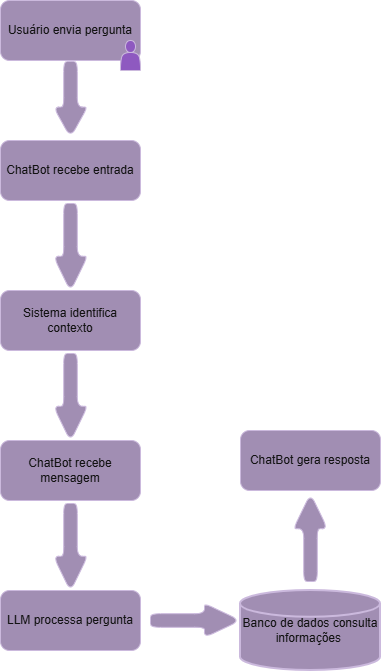

The diagram above was exported from draw.io. Its source (the exported page's mxGraphModel, read from the mxfile embedded in the PNG):
<mxGraphModel dx="774" dy="721" grid="1" gridSize="10" guides="1" tooltips="1" connect="1" arrows="1" fold="1" page="1" pageScale="1" pageWidth="827" pageHeight="1169" math="0" shadow="0">
  <root>
    <mxCell id="0" />
    <mxCell id="1" parent="0" />
    <mxCell id="U53xGMYiaCTpCGeIq1wM-7" edge="1" parent="1" source="U53xGMYiaCTpCGeIq1wM-1" style="edgeStyle=orthogonalEdgeStyle;rounded=0;orthogonalLoop=1;jettySize=auto;html=1;" target="U53xGMYiaCTpCGeIq1wM-6" value="">
      <mxGeometry relative="1" as="geometry" />
    </mxCell>
    <mxCell id="U53xGMYiaCTpCGeIq1wM-1" parent="1" style="rounded=1;whiteSpace=wrap;html=1;fillColor=#76608a;fontColor=#ffffff;strokeColor=#432D57;" value="Usuário envia pergunta" vertex="1">
      <mxGeometry height="60" width="140" x="250" y="100" as="geometry" />
    </mxCell>
    <mxCell id="U53xGMYiaCTpCGeIq1wM-6" parent="1" style="shape=singleArrow;whiteSpace=wrap;html=1;arrowWidth=0.4;arrowSize=0.4;fillColor=#76608a;strokeColor=#432D57;fontColor=#ffffff;rounded=1;rotation=90;" value="" vertex="1">
      <mxGeometry height="34" width="76" x="282" y="182" as="geometry" />
    </mxCell>
    <mxCell id="U53xGMYiaCTpCGeIq1wM-8" parent="1" style="rounded=1;whiteSpace=wrap;html=1;fillColor=#76608a;fontColor=#ffffff;strokeColor=#432D57;" value="ChatBot recebe entrada" vertex="1">
      <mxGeometry height="60" width="140" x="250" y="240" as="geometry" />
    </mxCell>
    <mxCell id="U53xGMYiaCTpCGeIq1wM-11" parent="1" style="shape=singleArrow;whiteSpace=wrap;html=1;arrowWidth=0.4;arrowSize=0.4;fillColor=#76608a;strokeColor=#432D57;fontColor=#ffffff;rounded=1;rotation=90;" value="" vertex="1">
      <mxGeometry height="34" width="88" x="276" y="330" as="geometry" />
    </mxCell>
    <mxCell id="U53xGMYiaCTpCGeIq1wM-17" parent="1" style="rounded=1;whiteSpace=wrap;html=1;fillColor=#76608a;fontColor=#ffffff;strokeColor=#432D57;" value="Sistema identifica contexto" vertex="1">
      <mxGeometry height="60" width="140" x="250" y="390" as="geometry" />
    </mxCell>
    <mxCell id="U53xGMYiaCTpCGeIq1wM-18" parent="1" style="rounded=1;whiteSpace=wrap;html=1;fillColor=#76608a;fontColor=#ffffff;strokeColor=#432D57;" value="LLM processa pergunta" vertex="1">
      <mxGeometry height="60" width="140" x="250" y="690" as="geometry" />
    </mxCell>
    <mxCell id="U53xGMYiaCTpCGeIq1wM-19" parent="1" style="rounded=1;whiteSpace=wrap;html=1;fillColor=#76608a;fontColor=#ffffff;strokeColor=#432D57;" value="ChatBot recebe mensagem" vertex="1">
      <mxGeometry height="60" width="140" x="250" y="540" as="geometry" />
    </mxCell>
    <mxCell id="U53xGMYiaCTpCGeIq1wM-21" parent="1" style="rounded=1;whiteSpace=wrap;html=1;fillColor=#76608a;fontColor=#ffffff;strokeColor=#432D57;" value="ChatBot gera resposta" vertex="1">
      <mxGeometry height="60" width="140" x="490" y="530" as="geometry" />
    </mxCell>
    <mxCell id="U53xGMYiaCTpCGeIq1wM-22" parent="1" style="shape=singleArrow;whiteSpace=wrap;html=1;arrowWidth=0.4;arrowSize=0.4;fillColor=#76608a;strokeColor=#432D57;fontColor=#ffffff;rounded=1;rotation=90;" value="" vertex="1">
      <mxGeometry height="34" width="88" x="276" y="480" as="geometry" />
    </mxCell>
    <mxCell id="U53xGMYiaCTpCGeIq1wM-23" parent="1" style="shape=singleArrow;whiteSpace=wrap;html=1;arrowWidth=0.4;arrowSize=0.4;fillColor=#76608a;strokeColor=#432D57;fontColor=#ffffff;rounded=1;rotation=90;" value="" vertex="1">
      <mxGeometry height="34" width="88" x="276" y="630" as="geometry" />
    </mxCell>
    <mxCell id="U53xGMYiaCTpCGeIq1wM-24" parent="1" style="shape=singleArrow;whiteSpace=wrap;html=1;arrowWidth=0.4;arrowSize=0.4;fillColor=#76608a;strokeColor=#432D57;fontColor=#ffffff;rounded=1;rotation=0;" value="" vertex="1">
      <mxGeometry height="34" width="90" x="400" y="703" as="geometry" />
    </mxCell>
    <mxCell id="U53xGMYiaCTpCGeIq1wM-25" parent="1" style="shape=singleArrow;whiteSpace=wrap;html=1;arrowWidth=0.4;arrowSize=0.4;fillColor=#76608a;strokeColor=#432D57;fontColor=#ffffff;rounded=1;rotation=-90;" value="" vertex="1">
      <mxGeometry height="34" width="88" x="516" y="620" as="geometry" />
    </mxCell>
    <mxCell id="U53xGMYiaCTpCGeIq1wM-26" parent="1" style="strokeWidth=2;html=1;shape=mxgraph.flowchart.database;whiteSpace=wrap;fillColor=#76608a;fontColor=#ffffff;strokeColor=#432D57;" value="Banco de dados consulta informações&amp;nbsp;" vertex="1">
      <mxGeometry height="80" width="140" x="490" y="690" as="geometry" />
    </mxCell>
    <mxCell id="U53xGMYiaCTpCGeIq1wM-27" parent="1" style="shape=actor;whiteSpace=wrap;html=1;fillColor=light-dark(#76608a, #8e59c0);fontColor=#ffffff;strokeColor=#432D57;" value="" vertex="1">
      <mxGeometry height="30" width="20" x="370" y="140" as="geometry" />
    </mxCell>
  </root>
</mxGraphModel>